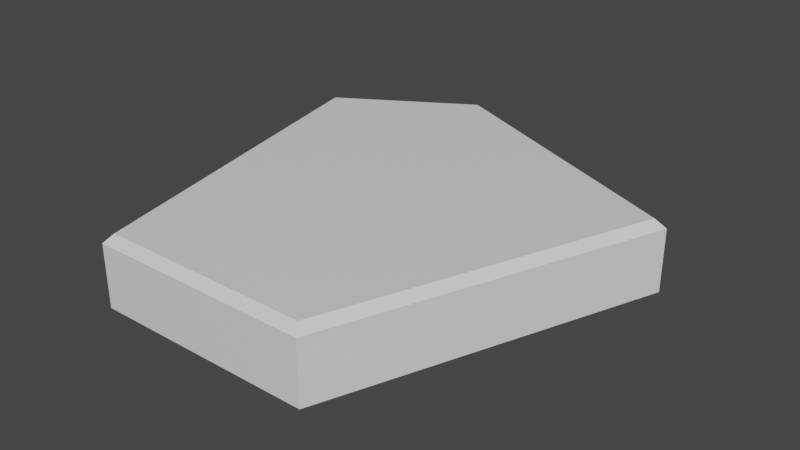 # Source: stoneplate3.blend  (saved by Blender 2.80.75; exported with 4.5.12 LTS)
import bpy
from mathutils import Matrix  # noqa: F401  (used for matrix-valued properties, if any)

bpy.ops.wm.read_factory_settings(use_empty=True)
scene = bpy.context.scene
scene.name = 'Scene'

# ---- collections
col_collection = bpy.data.collections.new('Collection'); scene.collection.children.link(col_collection)

# ---- materials (node trees are filled in below, after node groups)
mat_material = bpy.data.materials.new('Material')
mat_material.alpha_threshold = 0.0
mat_material.use_transparent_shadow = False
mat_material.line_color = (0.0, 0.0, 0.0, 1.0)

# ---- material node trees
mat_material.use_nodes = True; mat_material.node_tree.nodes.clear()
_N = mat_material.node_tree.nodes; _L = mat_material.node_tree.links
n0 = _N.new('ShaderNodeOutputMaterial'); n0.name = 'Material Output'; n0.location = (300, 300)
n1 = _N.new('ShaderNodeBsdfPrincipled'); n1.name = 'Principled BSDF'; n1.location = (10, 300)
n1.distribution = 'GGX'
n1.subsurface_method = 'BURLEY'
n1.inputs[2].default_value = 0.4
n1.inputs[3].default_value = 1.45
n1.inputs[27].default_value = (0.0, 0.0, 0.0, 1.0)
n1.inputs[28].default_value = 1.0
_L.new(n1.outputs[0], n0.inputs[0])
n0.is_active_output = True

# ---- world
world_world = bpy.data.worlds.new('World'); scene.world = world_world
world_world.use_nodes = True; world_world.node_tree.nodes.clear()
_N = world_world.node_tree.nodes; _L = world_world.node_tree.links
n0 = _N.new('ShaderNodeOutputWorld'); n0.name = 'World Output'; n0.location = (300, 300)
n1 = _N.new('ShaderNodeBackground'); n1.name = 'Background'; n1.location = (10, 300)
n1.inputs[0].default_value = (0.05088, 0.05088, 0.05088, 1.0)
_L.new(n1.outputs[0], n0.inputs[0])
n0.is_active_output = True
world_world.color = (0.05088, 0.05088, 0.05088)
world_world.use_sun_shadow = False
world_world.sun_shadow_jitter_overblur = 0.0

# ---- meshes
me_cube = bpy.data.meshes.new('Cube')
me_cube.from_pydata([(1.552, 1.363, -0.2579), (0.6591, -1.0, -0.2579), (-1.552, 1.651, -0.2579), (-0.9794, -1.0, -0.2579), (-0.5313, 2.277, -0.2579), (-0.2461, -1.0, -0.2579), (1.477, 1.332, 0.2579), (1.552, 1.363, 0.1984), (0.618, -0.9405, 0.2579), (0.6591, -1.0, 0.1984), (-1.485, 1.622, 0.2579), (-1.552, 1.651, 0.1984), (-0.9314, -0.9405, 0.2579), (-0.9794, -1.0, 0.1984), (-0.2461, -1.0, 0.1984), (-0.2512, -0.9405, 0.2579), (-0.5313, 2.277, 0.1984), (-0.5255, 2.21, 0.2579)], [], [(5, 14, 13, 3), (17, 10, 12, 15), (6, 17, 15, 8), (0, 7, 9, 1), (3, 13, 11, 2), (2, 11, 16, 4), (1, 9, 14, 5), (15, 12, 13, 14), (6, 8, 9, 7), (12, 10, 11, 13), (17, 6, 7, 16), (8, 15, 14, 9), (10, 17, 16, 11), (4, 16, 7, 0)])
_uv = me_cube.uv_layers.new(name='UVMap')
_uv.uv.foreach_set('vector', [0.6293, 0.05347, 0.5924, 0.1628, 0.4134, 0.1148, 0.4455, 9.542e-05, 0.2882, 0.8728, 0.1185, 0.6695, 0.4229, 0.1384, 0.5842, 0.1833, 0.7852, 0.8189, 0.2882, 0.8728, 0.5842, 0.1833, 0.7839, 0.2616, 0.9108, 0.8361, 0.8046, 0.8361, 0.8046, 0.2476, 0.9108, 0.2476, 0.3198, 0.06103, 0.4134, 0.1148, 0.09372, 0.6715, 9.542e-05, 0.6177, 0.008747, 0.742, 0.09372, 0.6715, 0.2789, 0.8945, 0.1939, 0.9651, 0.8471, 0.1378, 0.8046, 0.2476, 0.5924, 0.1628, 0.6293, 0.05347, 0.5842, 0.1833, 0.4229, 0.1384, 0.4134, 0.1148, 0.5924, 0.1628, 0.7852, 0.8189, 0.7839, 0.2616, 0.8046, 0.2476, 0.8046, 0.8361, 0.4229, 0.1384, 0.1185, 0.6695, 0.09372, 0.6715, 0.4134, 0.1148, 0.2882, 0.8728, 0.7852, 0.8189, 0.8046, 0.8361, 0.2789, 0.8945, 0.7839, 0.2616, 0.5842, 0.1833, 0.5924, 0.1628, 0.8046, 0.2476, 0.1185, 0.6695, 0.2882, 0.8728, 0.2789, 0.8945, 0.09372, 0.6715, 0.2906, 0.9999, 0.2789, 0.8945, 0.8046, 0.8361, 0.8163, 0.9415])
me_cube.materials.append(mat_material)
me_cube.use_remesh_preserve_volume = False
me_cube.use_remesh_preserve_attributes = False
me_cube.use_mirror_vertex_groups = False
me_cube.update()

# ---- objects
ob_cube = bpy.data.objects.new('Cube', me_cube)

# ---- transforms, parenting, visibility, modifiers, constraints
ob_cube.location = (0.0, 0.0, 0.0)
ob_cube.scale = (0.8409, 0.8409, 0.8409)
ob_cube.lock_rotations_4d = False
ob_cube.empty_display_type = 'ARROWS'
ob_cube.lineart.crease_threshold = 0.0

# ---- collection membership
col_collection.objects.link(ob_cube)

# ---- scene / render settings (as saved in the file)
scene.frame_start = 1; scene.frame_end = 250; scene.frame_set(1)
scene.render.engine = 'BLENDER_EEVEE_NEXT'
scene.cycles.use_denoising = False
scene.cycles.samples = 128
scene.cycles.sampling_pattern = 'TABULATED_SOBOL'
scene.cycles.use_adaptive_sampling = False
scene.cycles.use_light_tree = False
scene.view_settings.view_transform = 'Filmic'
bpy.context.view_layer.update()

# ---- added for rendering (the .blend has no active camera and no usable light): camera, sun
cam_auto = bpy.data.cameras.new('AutoCamera')
cam_auto.lens = 50.0
cam_auto.sensor_width = 36.0
cam_auto.clip_end = 1000.0
ob_auto_camera = bpy.data.objects.new('AutoCamera', cam_auto)
scene.collection.objects.link(ob_auto_camera)
ob_auto_camera.location = (3.5351, -3.70518, 2.82808)
ob_auto_camera.rotation_euler = (1.09748, -7.21219e-08, 0.694738)
scene.camera = ob_auto_camera
light_auto_sun = bpy.data.lights.new('AutoSun', 'SUN')
light_auto_sun.energy = 3.0
light_auto_sun.angle = 0.0523599
ob_auto_sun = bpy.data.objects.new('AutoSun', light_auto_sun)
scene.collection.objects.link(ob_auto_sun)
ob_auto_sun.rotation_euler = (0.872665, 0.174533, 0.523599)
bpy.context.view_layer.update()
